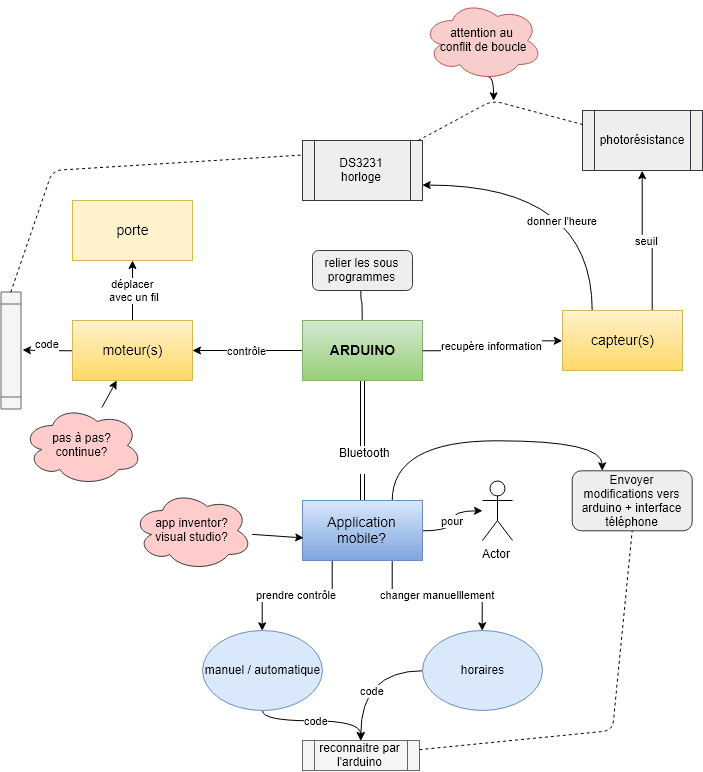

The diagram above was exported from draw.io. Its source (the exported page's mxGraphModel, read from the mxfile embedded in the PNG):
<mxGraphModel dx="1246" dy="794" grid="1" gridSize="10" guides="1" tooltips="1" connect="1" arrows="1" fold="1" page="1" pageScale="1" pageWidth="827" pageHeight="1169" background="#ffffff" math="0" shadow="0">
  <root>
    <mxCell id="0" />
    <mxCell id="1" parent="0" />
    <mxCell id="4" value="contrôle" style="edgeStyle=orthogonalEdgeStyle;rounded=0;html=1;jettySize=auto;orthogonalLoop=1;" parent="1" source="2" target="3" edge="1">
      <mxGeometry relative="1" as="geometry" />
    </mxCell>
    <mxCell id="12" value="" style="edgeStyle=orthogonalEdgeStyle;rounded=0;html=1;jettySize=auto;orthogonalLoop=1;shape=link;" parent="1" source="2" target="11" edge="1">
      <mxGeometry relative="1" as="geometry" />
    </mxCell>
    <mxCell id="19" value="Bluetooth&lt;br&gt;&lt;br&gt;" style="text;html=1;resizable=0;points=[];align=center;verticalAlign=middle;labelBackgroundColor=#ffffff;" parent="12" vertex="1" connectable="0">
      <mxGeometry x="0.3" y="2" relative="1" as="geometry">
        <mxPoint as="offset" />
      </mxGeometry>
    </mxCell>
    <mxCell id="65" style="edgeStyle=orthogonalEdgeStyle;curved=1;rounded=0;html=1;exitX=0.5;exitY=0;entryX=0.5;entryY=1;jettySize=auto;orthogonalLoop=1;" parent="1" source="2" edge="1">
      <mxGeometry relative="1" as="geometry">
        <mxPoint x="398.28571428571445" y="380.28571428571445" as="targetPoint" />
      </mxGeometry>
    </mxCell>
    <mxCell id="2" value="&lt;font style=&quot;font-size: 14px&quot;&gt;&lt;b&gt;ARDUINO&lt;/b&gt;&lt;/font&gt;&lt;br&gt;" style="rounded=0;whiteSpace=wrap;html=1;fillColor=#d5e8d4;strokeColor=#82b366;gradientColor=#97d077;" parent="1" vertex="1">
      <mxGeometry x="340" y="420" width="120" height="60" as="geometry" />
    </mxCell>
    <mxCell id="21" value="prendre contrôle" style="edgeStyle=orthogonalEdgeStyle;rounded=0;html=1;exitX=0.25;exitY=1;entryX=0.5;entryY=0;jettySize=auto;orthogonalLoop=1;" parent="1" source="11" target="20" edge="1">
      <mxGeometry relative="1" as="geometry" />
    </mxCell>
    <mxCell id="23" value="changer manuelllement" style="edgeStyle=orthogonalEdgeStyle;rounded=0;html=1;exitX=0.75;exitY=1;entryX=0.5;entryY=0;jettySize=auto;orthogonalLoop=1;" parent="1" source="11" target="22" edge="1">
      <mxGeometry relative="1" as="geometry" />
    </mxCell>
    <mxCell id="52" value="pour" style="edgeStyle=orthogonalEdgeStyle;curved=1;rounded=0;html=1;exitX=1;exitY=0.5;jettySize=auto;orthogonalLoop=1;" parent="1" source="11" target="51" edge="1">
      <mxGeometry relative="1" as="geometry" />
    </mxCell>
    <mxCell id="70" style="edgeStyle=orthogonalEdgeStyle;curved=1;rounded=0;html=1;exitX=0.75;exitY=0;jettySize=auto;orthogonalLoop=1;" parent="1" source="11" target="71" edge="1">
      <mxGeometry relative="1" as="geometry">
        <mxPoint x="670" y="600" as="targetPoint" />
        <Array as="points">
          <mxPoint x="430" y="540" />
          <mxPoint x="640" y="540" />
        </Array>
      </mxGeometry>
    </mxCell>
    <mxCell id="11" value="&lt;font style=&quot;font-size: 14px&quot;&gt;Application mobile?&lt;/font&gt;&lt;br&gt;" style="rounded=0;whiteSpace=wrap;html=1;fillColor=#dae8fc;strokeColor=#6c8ebf;gradientColor=#7ea6e0;" parent="1" vertex="1">
      <mxGeometry x="340" y="600" width="120" height="60" as="geometry" />
    </mxCell>
    <mxCell id="18" value="seuil&lt;br&gt;" style="edgeStyle=orthogonalEdgeStyle;rounded=0;html=1;exitX=0.75;exitY=0;entryX=0.5;entryY=1;jettySize=auto;orthogonalLoop=1;" parent="1" source="9" target="54" edge="1">
      <mxGeometry relative="1" as="geometry">
        <mxPoint x="680" y="290" as="targetPoint" />
      </mxGeometry>
    </mxCell>
    <mxCell id="36" value="donner l'heure" style="edgeStyle=orthogonalEdgeStyle;curved=1;rounded=0;html=1;exitX=0.25;exitY=0;entryX=1;entryY=0.75;jettySize=auto;orthogonalLoop=1;" parent="1" source="9" edge="1">
      <mxGeometry x="-0.3898" y="30" relative="1" as="geometry">
        <mxPoint x="460" y="285" as="targetPoint" />
        <Array as="points">
          <mxPoint x="630" y="285" />
        </Array>
        <mxPoint as="offset" />
      </mxGeometry>
    </mxCell>
    <mxCell id="40" value="recupère information" style="edgeStyle=orthogonalEdgeStyle;curved=1;rounded=0;html=1;jettySize=auto;orthogonalLoop=1;entryX=0;entryY=0.5;" parent="1" source="2" target="9" edge="1">
      <mxGeometry relative="1" as="geometry">
        <mxPoint x="520" y="480" as="targetPoint" />
      </mxGeometry>
    </mxCell>
    <mxCell id="9" value="&lt;span style=&quot;font-size: 14px&quot;&gt;capteur(s)&lt;/span&gt;" style="rounded=0;whiteSpace=wrap;html=1;fillColor=#fff2cc;strokeColor=#d6b656;gradientColor=#ffd966;" parent="1" vertex="1">
      <mxGeometry x="600" y="410" width="120" height="60" as="geometry" />
    </mxCell>
    <mxCell id="8" value="déplacer&lt;br&gt;&amp;nbsp;avec un fil&lt;br&gt;" style="edgeStyle=orthogonalEdgeStyle;rounded=0;html=1;jettySize=auto;orthogonalLoop=1;" parent="1" source="3" target="7" edge="1">
      <mxGeometry relative="1" as="geometry" />
    </mxCell>
    <mxCell id="61" value="code&lt;br&gt;&lt;br&gt;" style="edgeStyle=orthogonalEdgeStyle;curved=1;rounded=0;html=1;exitX=0;exitY=0.5;jettySize=auto;orthogonalLoop=1;" parent="1" source="3" edge="1">
      <mxGeometry relative="1" as="geometry">
        <mxPoint x="60" y="449.52941176470586" as="targetPoint" />
      </mxGeometry>
    </mxCell>
    <mxCell id="3" value="&lt;span style=&quot;font-size: 14px&quot;&gt;moteur(s)&lt;br&gt;&lt;/span&gt;" style="rounded=0;whiteSpace=wrap;html=1;fillColor=#fff2cc;strokeColor=#d6b656;gradientColor=#ffd966;" parent="1" vertex="1">
      <mxGeometry x="110" y="420" width="120" height="60" as="geometry" />
    </mxCell>
    <mxCell id="7" value="&lt;span style=&quot;font-size: 14px&quot;&gt;porte&lt;/span&gt;" style="rounded=0;whiteSpace=wrap;html=1;fillColor=#fff2cc;strokeColor=#d6b656;" parent="1" vertex="1">
      <mxGeometry x="110" y="300" width="120" height="60" as="geometry" />
    </mxCell>
    <mxCell id="48" value="code" style="edgeStyle=orthogonalEdgeStyle;curved=1;rounded=0;html=1;jettySize=auto;orthogonalLoop=1;" parent="1" source="20" target="47" edge="1">
      <mxGeometry relative="1" as="geometry">
        <Array as="points">
          <mxPoint x="300" y="820" />
          <mxPoint x="398" y="820" />
        </Array>
      </mxGeometry>
    </mxCell>
    <mxCell id="20" value="manuel / automatique" style="ellipse;whiteSpace=wrap;html=1;fillColor=#dae8fc;strokeColor=#6c8ebf;" parent="1" vertex="1">
      <mxGeometry x="240" y="730" width="120" height="80" as="geometry" />
    </mxCell>
    <mxCell id="44" value="code" style="edgeStyle=orthogonalEdgeStyle;curved=1;rounded=0;html=1;entryX=0.5;entryY=0;jettySize=auto;orthogonalLoop=1;" parent="1" source="22" target="47" edge="1">
      <mxGeometry x="-0.2408" y="20" relative="1" as="geometry">
        <mxPoint x="519.7142857142858" y="840.2857142857144" as="targetPoint" />
        <mxPoint as="offset" />
      </mxGeometry>
    </mxCell>
    <mxCell id="22" value="horaires&lt;br&gt;" style="ellipse;whiteSpace=wrap;html=1;fillColor=#dae8fc;strokeColor=#6c8ebf;" parent="1" vertex="1">
      <mxGeometry x="460" y="730" width="120" height="80" as="geometry" />
    </mxCell>
    <mxCell id="29" style="edgeStyle=none;rounded=0;html=1;entryX=0.008;entryY=0.633;entryPerimeter=0;jettySize=auto;orthogonalLoop=1;" parent="1" source="28" target="11" edge="1">
      <mxGeometry relative="1" as="geometry" />
    </mxCell>
    <mxCell id="28" value="app inventor?&lt;br&gt;visual studio?&lt;br&gt;" style="ellipse;shape=cloud;whiteSpace=wrap;html=1;fillColor=#ffcccc;strokeColor=#36393d;" parent="1" vertex="1">
      <mxGeometry x="170" y="590" width="120" height="80" as="geometry" />
    </mxCell>
    <mxCell id="33" style="edgeStyle=none;rounded=0;html=1;jettySize=auto;orthogonalLoop=1;" parent="1" source="31" target="3" edge="1">
      <mxGeometry relative="1" as="geometry" />
    </mxCell>
    <mxCell id="31" value="pas à pas?&lt;br&gt;continue?&lt;br&gt;" style="ellipse;shape=cloud;whiteSpace=wrap;html=1;fillColor=#ffcccc;strokeColor=#36393d;" parent="1" vertex="1">
      <mxGeometry x="60" y="505" width="120" height="80" as="geometry" />
    </mxCell>
    <mxCell id="63" style="edgeStyle=orthogonalEdgeStyle;curved=1;rounded=0;html=1;exitX=0.55;exitY=0.95;exitPerimeter=0;jettySize=auto;orthogonalLoop=1;" parent="1" source="37" edge="1">
      <mxGeometry relative="1" as="geometry">
        <mxPoint x="530.4705882352941" y="200.11764705882354" as="targetPoint" />
      </mxGeometry>
    </mxCell>
    <mxCell id="37" value="attention au&lt;br&gt;&amp;nbsp;conflit de boucle" style="ellipse;shape=cloud;whiteSpace=wrap;html=1;fillColor=#f8cecc;strokeColor=#b85450;" parent="1" vertex="1">
      <mxGeometry x="460" y="100" width="120" height="80" as="geometry" />
    </mxCell>
    <mxCell id="47" value="reconnaitre par l'arduino" style="shape=process;whiteSpace=wrap;html=1;backgroundOutline=1;fillColor=#f5f5f5;strokeColor=#666666;" parent="1" vertex="1">
      <mxGeometry x="340" y="840" width="117" height="30" as="geometry" />
    </mxCell>
    <mxCell id="51" value="Actor" style="shape=umlActor;verticalLabelPosition=bottom;labelBackgroundColor=#ffffff;verticalAlign=top;html=1;outlineConnect=0;" parent="1" vertex="1">
      <mxGeometry x="520" y="580" width="30" height="60" as="geometry" />
    </mxCell>
    <mxCell id="53" value="&lt;span&gt;DS3231&lt;/span&gt;&lt;br&gt;&lt;span&gt;horloge&lt;/span&gt;" style="shape=process;whiteSpace=wrap;html=1;backgroundOutline=1;fillColor=#eeeeee;strokeColor=#36393d;" parent="1" vertex="1">
      <mxGeometry x="340" y="240" width="120" height="60" as="geometry" />
    </mxCell>
    <mxCell id="54" value="photorésistance" style="shape=process;whiteSpace=wrap;html=1;backgroundOutline=1;fillColor=#eeeeee;strokeColor=#36393d;" parent="1" vertex="1">
      <mxGeometry x="620" y="210" width="120" height="60" as="geometry" />
    </mxCell>
    <mxCell id="60" value="" style="shape=process;whiteSpace=wrap;html=1;backgroundOutline=1;fillColor=#f5f5f5;strokeColor=#666666;rotation=-90;" parent="1" vertex="1">
      <mxGeometry x="-10" y="440" width="117" height="20" as="geometry" />
    </mxCell>
    <mxCell id="62" value="" style="endArrow=none;dashed=1;html=1;" parent="1" source="53" target="54" edge="1">
      <mxGeometry width="50" height="50" relative="1" as="geometry">
        <mxPoint x="620" y="139.79411764705878" as="sourcePoint" />
        <mxPoint x="670" y="89.79411764705878" as="targetPoint" />
        <Array as="points">
          <mxPoint x="530" y="200" />
        </Array>
      </mxGeometry>
    </mxCell>
    <mxCell id="66" value="relier les sous programmes" style="rounded=1;whiteSpace=wrap;html=1;fillColor=#eeeeee;strokeColor=#36393d;" parent="1" vertex="1">
      <mxGeometry x="350" y="350" width="100" height="40" as="geometry" />
    </mxCell>
    <mxCell id="71" value="Envoyer modifications vers arduino + interface téléphone" style="rounded=1;whiteSpace=wrap;html=1;fillColor=#eeeeee;strokeColor=#36393d;" parent="1" vertex="1">
      <mxGeometry x="609.7142857142858" y="570.2857142857144" width="120" height="60" as="geometry" />
    </mxCell>
    <mxCell id="77" value="" style="endArrow=none;dashed=1;html=1;entryX=0;entryY=0.25;exitX=1;exitY=0.5;" parent="1" source="60" target="53" edge="1">
      <mxGeometry width="50" height="50" relative="1" as="geometry">
        <mxPoint x="250" y="250" as="sourcePoint" />
        <mxPoint x="300" y="200" as="targetPoint" />
        <Array as="points">
          <mxPoint x="90" y="270" />
        </Array>
      </mxGeometry>
    </mxCell>
    <mxCell id="78" value="" style="endArrow=none;dashed=1;html=1;entryX=0.5;entryY=1;" parent="1" source="47" target="71" edge="1">
      <mxGeometry width="50" height="50" relative="1" as="geometry">
        <mxPoint x="40" y="940" as="sourcePoint" />
        <mxPoint x="90" y="890" as="targetPoint" />
        <Array as="points">
          <mxPoint x="650" y="830" />
        </Array>
      </mxGeometry>
    </mxCell>
  </root>
</mxGraphModel>